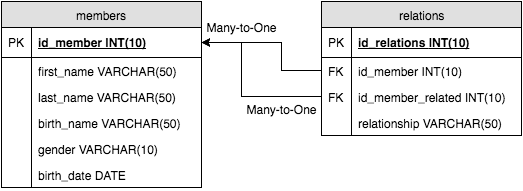

The diagram above was exported from draw.io. Its source (the exported page's mxGraphModel, read from the mxfile embedded in the PNG):
<mxGraphModel dx="415" dy="605" grid="1" gridSize="10" guides="1" tooltips="1" connect="1" arrows="1" fold="1" page="1" pageScale="1" pageWidth="850" pageHeight="1100" background="#ffffff" math="0" shadow="0">
  <root>
    <mxCell id="0" />
    <mxCell id="1" parent="0" />
    <mxCell id="42a4081efc2f4098-1" value="members" style="swimlane;html=1;fontStyle=0;childLayout=stackLayout;horizontal=1;startSize=26;fillColor=#e0e0e0;horizontalStack=0;resizeParent=1;resizeLast=0;collapsible=1;marginBottom=0;swimlaneFillColor=#ffffff;align=center;shadow=0;strokeColor=#000000;strokeWidth=1;" vertex="1" parent="1">
      <mxGeometry x="40" y="40" width="200" height="186" as="geometry" />
    </mxCell>
    <mxCell id="42a4081efc2f4098-2" value="id_member INT(10)" style="shape=partialRectangle;top=0;left=0;right=0;bottom=1;html=1;align=left;verticalAlign=middle;fillColor=none;spacingLeft=34;spacingRight=4;whiteSpace=wrap;overflow=hidden;rotatable=0;points=[[0,0.5],[1,0.5]];portConstraint=eastwest;dropTarget=0;fontStyle=5;" vertex="1" parent="42a4081efc2f4098-1">
      <mxGeometry y="26" width="200" height="30" as="geometry" />
    </mxCell>
    <mxCell id="42a4081efc2f4098-3" value="PK" style="shape=partialRectangle;top=0;left=0;bottom=0;html=1;fillColor=none;align=left;verticalAlign=middle;spacingLeft=4;spacingRight=4;whiteSpace=wrap;overflow=hidden;rotatable=0;points=[];portConstraint=eastwest;part=1;" vertex="1" connectable="0" parent="42a4081efc2f4098-2">
      <mxGeometry width="30" height="30" as="geometry" />
    </mxCell>
    <mxCell id="42a4081efc2f4098-4" value="first_name&amp;nbsp;&lt;span&gt;VARCHAR(50)&lt;/span&gt;" style="shape=partialRectangle;top=0;left=0;right=0;bottom=0;html=1;align=left;verticalAlign=top;fillColor=none;spacingLeft=34;spacingRight=4;whiteSpace=wrap;overflow=hidden;rotatable=0;points=[[0,0.5],[1,0.5]];portConstraint=eastwest;dropTarget=0;" vertex="1" parent="42a4081efc2f4098-1">
      <mxGeometry y="56" width="200" height="26" as="geometry" />
    </mxCell>
    <mxCell id="42a4081efc2f4098-5" value="" style="shape=partialRectangle;top=0;left=0;bottom=0;html=1;fillColor=none;align=left;verticalAlign=top;spacingLeft=4;spacingRight=4;whiteSpace=wrap;overflow=hidden;rotatable=0;points=[];portConstraint=eastwest;part=1;" vertex="1" connectable="0" parent="42a4081efc2f4098-4">
      <mxGeometry width="30" height="26" as="geometry" />
    </mxCell>
    <mxCell id="42a4081efc2f4098-6" value="last_name&amp;nbsp;&lt;span&gt;VARCHAR(50)&lt;/span&gt;" style="shape=partialRectangle;top=0;left=0;right=0;bottom=0;html=1;align=left;verticalAlign=top;fillColor=none;spacingLeft=34;spacingRight=4;whiteSpace=wrap;overflow=hidden;rotatable=0;points=[[0,0.5],[1,0.5]];portConstraint=eastwest;dropTarget=0;" vertex="1" parent="42a4081efc2f4098-1">
      <mxGeometry y="82" width="200" height="26" as="geometry" />
    </mxCell>
    <mxCell id="42a4081efc2f4098-7" value="" style="shape=partialRectangle;top=0;left=0;bottom=0;html=1;fillColor=none;align=left;verticalAlign=top;spacingLeft=4;spacingRight=4;whiteSpace=wrap;overflow=hidden;rotatable=0;points=[];portConstraint=eastwest;part=1;" vertex="1" connectable="0" parent="42a4081efc2f4098-6">
      <mxGeometry width="30" height="26" as="geometry" />
    </mxCell>
    <mxCell id="42a4081efc2f4098-8" value="birth_name&amp;nbsp;&lt;span&gt;VARCHAR(50)&lt;/span&gt;" style="shape=partialRectangle;top=0;left=0;right=0;bottom=0;html=1;align=left;verticalAlign=top;fillColor=none;spacingLeft=34;spacingRight=4;whiteSpace=wrap;overflow=hidden;rotatable=0;points=[[0,0.5],[1,0.5]];portConstraint=eastwest;dropTarget=0;" vertex="1" parent="42a4081efc2f4098-1">
      <mxGeometry y="108" width="200" height="26" as="geometry" />
    </mxCell>
    <mxCell id="42a4081efc2f4098-9" value="" style="shape=partialRectangle;top=0;left=0;bottom=0;html=1;fillColor=none;align=left;verticalAlign=top;spacingLeft=4;spacingRight=4;whiteSpace=wrap;overflow=hidden;rotatable=0;points=[];portConstraint=eastwest;part=1;" vertex="1" connectable="0" parent="42a4081efc2f4098-8">
      <mxGeometry width="30" height="26" as="geometry" />
    </mxCell>
    <mxCell id="42a4081efc2f4098-12" value="gender&amp;nbsp;&lt;span&gt;VARCHAR(10)&lt;/span&gt;" style="shape=partialRectangle;top=0;left=0;right=0;bottom=0;html=1;align=left;verticalAlign=top;fillColor=none;spacingLeft=34;spacingRight=4;whiteSpace=wrap;overflow=hidden;rotatable=0;points=[[0,0.5],[1,0.5]];portConstraint=eastwest;dropTarget=0;" vertex="1" parent="42a4081efc2f4098-1">
      <mxGeometry y="134" width="200" height="26" as="geometry" />
    </mxCell>
    <mxCell id="42a4081efc2f4098-13" value="" style="shape=partialRectangle;top=0;left=0;bottom=0;html=1;fillColor=none;align=left;verticalAlign=top;spacingLeft=4;spacingRight=4;whiteSpace=wrap;overflow=hidden;rotatable=0;points=[];portConstraint=eastwest;part=1;" vertex="1" connectable="0" parent="42a4081efc2f4098-12">
      <mxGeometry width="30" height="26" as="geometry" />
    </mxCell>
    <mxCell id="42a4081efc2f4098-14" value="birth_date DATE" style="shape=partialRectangle;top=0;left=0;right=0;bottom=0;html=1;align=left;verticalAlign=top;fillColor=none;spacingLeft=34;spacingRight=4;whiteSpace=wrap;overflow=hidden;rotatable=0;points=[[0,0.5],[1,0.5]];portConstraint=eastwest;dropTarget=0;" vertex="1" parent="42a4081efc2f4098-1">
      <mxGeometry y="160" width="200" height="26" as="geometry" />
    </mxCell>
    <mxCell id="42a4081efc2f4098-15" value="" style="shape=partialRectangle;top=0;left=0;bottom=0;html=1;fillColor=none;align=left;verticalAlign=top;spacingLeft=4;spacingRight=4;whiteSpace=wrap;overflow=hidden;rotatable=0;points=[];portConstraint=eastwest;part=1;" vertex="1" connectable="0" parent="42a4081efc2f4098-14">
      <mxGeometry width="30" height="26" as="geometry" />
    </mxCell>
    <mxCell id="42a4081efc2f4098-22" value="relations" style="swimlane;html=1;fontStyle=0;childLayout=stackLayout;horizontal=1;startSize=26;fillColor=#e0e0e0;horizontalStack=0;resizeParent=1;resizeLast=0;collapsible=1;marginBottom=0;swimlaneFillColor=#ffffff;align=center;shadow=0;strokeColor=#000000;strokeWidth=1;" vertex="1" parent="1">
      <mxGeometry x="360" y="40" width="200" height="134" as="geometry" />
    </mxCell>
    <mxCell id="42a4081efc2f4098-23" value="id_relations&amp;nbsp;&lt;span&gt;INT(10)&lt;/span&gt;" style="shape=partialRectangle;top=0;left=0;right=0;bottom=1;html=1;align=left;verticalAlign=middle;fillColor=none;spacingLeft=34;spacingRight=4;whiteSpace=wrap;overflow=hidden;rotatable=0;points=[[0,0.5],[1,0.5]];portConstraint=eastwest;dropTarget=0;fontStyle=5;" vertex="1" parent="42a4081efc2f4098-22">
      <mxGeometry y="26" width="200" height="30" as="geometry" />
    </mxCell>
    <mxCell id="42a4081efc2f4098-24" value="PK" style="shape=partialRectangle;top=0;left=0;bottom=0;html=1;fillColor=none;align=left;verticalAlign=middle;spacingLeft=4;spacingRight=4;whiteSpace=wrap;overflow=hidden;rotatable=0;points=[];portConstraint=eastwest;part=1;" vertex="1" connectable="0" parent="42a4081efc2f4098-23">
      <mxGeometry width="30" height="30" as="geometry" />
    </mxCell>
    <mxCell id="42a4081efc2f4098-25" value="id_member&amp;nbsp;&lt;span&gt;INT(10)&lt;/span&gt;" style="shape=partialRectangle;top=0;left=0;right=0;bottom=0;html=1;align=left;verticalAlign=top;fillColor=none;spacingLeft=34;spacingRight=4;whiteSpace=wrap;overflow=hidden;rotatable=0;points=[[0,0.5],[1,0.5]];portConstraint=eastwest;dropTarget=0;" vertex="1" parent="42a4081efc2f4098-22">
      <mxGeometry y="56" width="200" height="26" as="geometry" />
    </mxCell>
    <mxCell id="42a4081efc2f4098-26" value="FK" style="shape=partialRectangle;top=0;left=0;bottom=0;html=1;fillColor=none;align=left;verticalAlign=top;spacingLeft=4;spacingRight=4;whiteSpace=wrap;overflow=hidden;rotatable=0;points=[];portConstraint=eastwest;part=1;" vertex="1" connectable="0" parent="42a4081efc2f4098-25">
      <mxGeometry width="30" height="26" as="geometry" />
    </mxCell>
    <mxCell id="42a4081efc2f4098-27" value="id_member_related&amp;nbsp;&lt;span&gt;INT(10)&lt;/span&gt;" style="shape=partialRectangle;top=0;left=0;right=0;bottom=0;html=1;align=left;verticalAlign=top;fillColor=none;spacingLeft=34;spacingRight=4;whiteSpace=wrap;overflow=hidden;rotatable=0;points=[[0,0.5],[1,0.5]];portConstraint=eastwest;dropTarget=0;" vertex="1" parent="42a4081efc2f4098-22">
      <mxGeometry y="82" width="200" height="26" as="geometry" />
    </mxCell>
    <mxCell id="42a4081efc2f4098-28" value="FK" style="shape=partialRectangle;top=0;left=0;bottom=0;html=1;fillColor=none;align=left;verticalAlign=top;spacingLeft=4;spacingRight=4;whiteSpace=wrap;overflow=hidden;rotatable=0;points=[];portConstraint=eastwest;part=1;" vertex="1" connectable="0" parent="42a4081efc2f4098-27">
      <mxGeometry width="30" height="26" as="geometry" />
    </mxCell>
    <mxCell id="42a4081efc2f4098-29" value="relationship VARCHAR(50)" style="shape=partialRectangle;top=0;left=0;right=0;bottom=0;html=1;align=left;verticalAlign=top;fillColor=none;spacingLeft=34;spacingRight=4;whiteSpace=wrap;overflow=hidden;rotatable=0;points=[[0,0.5],[1,0.5]];portConstraint=eastwest;dropTarget=0;" vertex="1" parent="42a4081efc2f4098-22">
      <mxGeometry y="108" width="200" height="26" as="geometry" />
    </mxCell>
    <mxCell id="42a4081efc2f4098-30" value="" style="shape=partialRectangle;top=0;left=0;bottom=0;html=1;fillColor=none;align=left;verticalAlign=top;spacingLeft=4;spacingRight=4;whiteSpace=wrap;overflow=hidden;rotatable=0;points=[];portConstraint=eastwest;part=1;" vertex="1" connectable="0" parent="42a4081efc2f4098-29">
      <mxGeometry width="30" height="26" as="geometry" />
    </mxCell>
    <mxCell id="42a4081efc2f4098-35" style="edgeStyle=orthogonalEdgeStyle;rounded=0;html=1;exitX=0;exitY=0.5;entryX=1;entryY=0.5;jettySize=auto;orthogonalLoop=1;" edge="1" parent="1" source="42a4081efc2f4098-25" target="42a4081efc2f4098-2">
      <mxGeometry relative="1" as="geometry">
        <Array as="points">
          <mxPoint x="320" y="109" />
          <mxPoint x="320" y="81" />
        </Array>
      </mxGeometry>
    </mxCell>
    <mxCell id="42a4081efc2f4098-36" style="edgeStyle=orthogonalEdgeStyle;rounded=0;html=1;exitX=0;exitY=0.5;jettySize=auto;orthogonalLoop=1;entryX=1;entryY=0.5;" edge="1" parent="1" source="42a4081efc2f4098-27" target="42a4081efc2f4098-2">
      <mxGeometry relative="1" as="geometry">
        <mxPoint x="260" y="120" as="targetPoint" />
        <Array as="points">
          <mxPoint x="280" y="135" />
          <mxPoint x="280" y="81" />
        </Array>
      </mxGeometry>
    </mxCell>
    <mxCell id="5b6b9e4391026493-1" value="Many-to-One" style="text;html=1;strokeColor=none;fillColor=none;align=center;verticalAlign=middle;whiteSpace=wrap;shadow=0;" vertex="1" parent="1">
      <mxGeometry x="240" y="56" width="80" height="20" as="geometry" />
    </mxCell>
    <mxCell id="5b6b9e4391026493-2" value="Many-to-One" style="text;html=1;strokeColor=none;fillColor=none;align=center;verticalAlign=middle;whiteSpace=wrap;shadow=0;" vertex="1" parent="1">
      <mxGeometry x="280" y="138" width="80" height="20" as="geometry" />
    </mxCell>
    <mxCell id="5b6b9e4391026493-3" style="edgeStyle=orthogonalEdgeStyle;rounded=0;html=1;exitX=0.5;exitY=1;jettySize=auto;orthogonalLoop=1;" edge="1" parent="1" source="5b6b9e4391026493-2" target="5b6b9e4391026493-2">
      <mxGeometry relative="1" as="geometry" />
    </mxCell>
  </root>
</mxGraphModel>